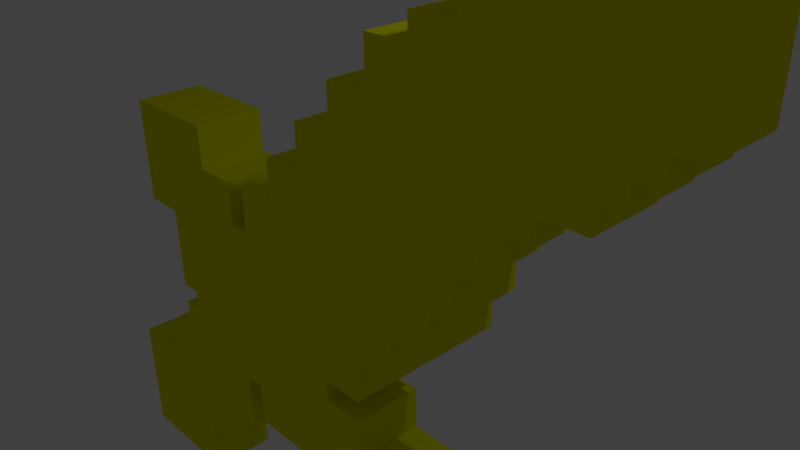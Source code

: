 # Source: sword-test.blend  (saved by Blender 2.72.0; exported with 4.5.12 LTS)
import bpy
from mathutils import Matrix  # noqa: F401  (used for matrix-valued properties, if any)

bpy.ops.wm.read_factory_settings(use_empty=True)
scene = bpy.context.scene
scene.name = 'Scene'

# ---- collections
col_collection_1 = bpy.data.collections.new('Collection 1'); scene.collection.children.link(col_collection_1)

# ---- materials (node trees are filled in below, after node groups)
mat_material_001 = bpy.data.materials.new('Material.001')
mat_material_001.alpha_threshold = 0.0
mat_material_001.use_transparent_shadow = False
mat_material_001.diffuse_color = (0.7814, 0.8, 0.0, 1.0)
mat_material_001.roughness = 0.5

# ---- material node trees

# ---- world
world_world = bpy.data.worlds.new('World'); scene.world = world_world
world_world.color = (0.05088, 0.05088, 0.05088)
world_world.use_sun_shadow = False
world_world.sun_shadow_jitter_overblur = 0.0
world_world.cycles.sampling_method = 'MANUAL'
world_world.cycles.sample_map_resolution = 256

# ---- cameras
cam_camera = bpy.data.cameras.new('Camera')
cam_camera.clip_end = 100.0
cam_camera.lens = 35.0
cam_camera.sensor_width = 32.0
cam_camera.sensor_height = 18.0
cam_camera.ortho_scale = 7.314
cam_camera.dof.focus_distance = 0.0
cam_camera.dof.aperture_fstop = 128.0

# ---- lights
light_lamp = bpy.data.lights.new('Lamp', 'POINT')
light_lamp.transmission_factor = 0.0
light_lamp.cutoff_distance = 30.0
light_lamp.energy = 100.0
light_lamp.shadow_buffer_clip_start = 1.001
light_lamp.shadow_soft_size = 0.1
light_lamp.shadow_maximum_resolution = 0.006
light_lamp.use_absolute_resolution = True
light_lamp.cycles.use_multiple_importance_sampling = False

# ---- meshes
me_grid_007 = bpy.data.meshes.new('Grid.007')
me_grid_007.from_pydata([(-4.809, -4.809, 0.0), (-4.499, -4.809, 0.0), (-4.188, -4.809, 0.0), (-3.878, -4.809, 0.0), (-3.568, -4.809, 0.0), (-3.258, -4.809, 0.0), (-2.947, -4.809, 0.0), (-4.809, -4.499, 0.0), (-2.947, -4.499, 0.0), (-4.809, -4.188, 0.0), (-2.947, -4.188, 0.0), (-4.809, -3.878, 0.0), (-2.947, -3.878, 0.0), (-2.637, -3.878, 0.0), (-2.327, -3.878, 0.0), (-4.809, -3.568, 0.0), (-2.327, -3.568, 0.0), (-2.017, -3.568, 0.0), (-0.1551, -3.568, 0.0), (0.1551, -3.568, 0.0), (0.4654, -3.568, 0.0), (0.7756, -3.568, 0.0), (1.086, -3.568, 0.0), (1.396, -3.568, 0.0), (-4.809, -3.258, 0.0), (-2.017, -3.258, 0.0), (-1.706, -3.258, 0.0), (-0.1551, -3.258, 0.0), (1.396, -3.258, 0.0), (-4.809, -2.947, 0.0), (-4.499, -2.947, 0.0), (-4.188, -2.947, 0.0), (-3.878, -2.947, 0.0), (-1.706, -2.947, 0.0), (-1.396, -2.947, 0.0), (-1.086, -2.947, 0.0), (-0.7756, -2.947, 0.0), (-0.4654, -2.947, 0.0), (-0.1551, -2.947, 0.0), (1.396, -2.947, 0.0), (-3.878, -2.637, 0.0), (-1.706, -2.637, 0.0), (-1.396, -2.637, 0.0), (1.396, -2.637, 0.0), (-3.878, -2.327, 0.0), (-3.568, -2.327, 0.0), (-3.258, -2.327, 0.0), (-1.706, -2.327, 0.0), (-1.396, -2.327, 0.0), (0.7756, -2.327, 0.0), (1.086, -2.327, 0.0), (1.396, -2.327, 0.0), (-3.258, -2.017, 0.0), (0.7756, -2.017, 0.0), (-3.258, -1.706, 0.0), (-2.947, -1.706, 0.0), (0.1551, -1.706, 0.0), (0.4654, -1.706, 0.0), (0.7756, -1.706, 0.0), (-3.258, -1.396, 0.0), (-2.947, -1.396, 0.0), (0.1551, -1.396, 0.0), (0.4654, -1.396, 0.0), (0.7756, -1.396, 0.0), (-3.258, -1.086, 0.0), (0.7756, -1.086, 0.0), (-3.258, -0.7756, 0.0), (0.7756, -0.7756, 0.0), (1.086, -0.7756, 0.0), (1.396, -0.7756, 0.0), (-3.258, -0.4654, 0.0), (1.396, -0.4654, 0.0), (-3.878, -0.1551, 0.0), (-3.568, -0.1551, 0.0), (-3.258, -0.1551, 0.0), (1.396, -0.1551, 0.0), (1.706, -0.1551, 0.0), (2.017, -0.1551, 0.0), (-3.878, 0.1551, 0.0), (-1.706, 0.1551, 0.0), (-1.396, 0.1551, 0.0), (2.017, 0.1551, 0.0), (-3.878, 0.4654, 0.0), (-1.706, 0.4654, 0.0), (-1.396, 0.4654, 0.0), (2.017, 0.4654, 0.0), (2.327, 0.4654, 0.0), (-3.878, 0.7756, 0.0), (-2.327, 0.7756, 0.0), (-2.017, 0.7756, 0.0), (-1.706, 0.7756, 0.0), (-1.396, 0.7756, 0.0), (-1.086, 0.7756, 0.0), (-0.7756, 0.7756, 0.0), (2.327, 0.7756, 0.0), (-3.878, 1.086, 0.0), (-2.327, 1.086, 0.0), (-0.7756, 1.086, 0.0), (2.327, 1.086, 0.0), (2.637, 1.086, 0.0), (-3.878, 1.396, 0.0), (-3.568, 1.396, 0.0), (-3.258, 1.396, 0.0), (-2.947, 1.396, 0.0), (-2.637, 1.396, 0.0), (-2.327, 1.396, 0.0), (-0.7756, 1.396, 0.0), (-0.4654, 1.396, 0.0), (-0.1551, 1.396, 0.0), (2.637, 1.396, 0.0), (2.947, 1.396, 0.0), (-0.1551, 1.706, 0.0), (2.947, 1.706, 0.0), (3.258, 1.706, 0.0), (-0.1551, 2.017, 0.0), (0.1551, 2.017, 0.0), (0.4654, 2.017, 0.0), (3.258, 2.017, 0.0), (3.568, 2.017, 0.0), (3.878, 2.017, 0.0), (0.4654, 2.327, 0.0), (3.878, 2.327, 0.0), (4.188, 2.327, 0.0), (0.4654, 2.637, 0.0), (0.7756, 2.637, 0.0), (1.086, 2.637, 0.0), (4.188, 2.637, 0.0), (4.499, 2.637, 0.0), (1.086, 2.947, 0.0), (4.499, 2.947, 0.0), (4.809, 2.947, 0.0), (1.086, 3.258, 0.0), (1.396, 3.258, 0.0), (1.706, 3.258, 0.0), (4.809, 3.258, 0.0), (1.706, 3.568, 0.0), (2.017, 3.568, 0.0), (2.327, 3.568, 0.0), (4.809, 3.568, 0.0), (2.327, 3.878, 0.0), (4.809, 3.878, 0.0), (2.327, 4.188, 0.0), (2.637, 4.188, 0.0), (4.809, 4.188, 0.0), (2.637, 4.499, 0.0), (2.947, 4.499, 0.0), (4.809, 4.499, 0.0), (2.947, 4.809, 0.0), (3.258, 4.809, 0.0), (3.568, 4.809, 0.0), (3.878, 4.809, 0.0), (4.188, 4.809, 0.0), (4.499, 4.809, 0.0), (4.809, 4.809, 0.0), (-4.809, -4.809, 1.0), (-4.499, -4.809, 1.0), (-4.188, -4.809, 1.0), (-3.878, -4.809, 1.0), (-3.568, -4.809, 1.0), (-3.258, -4.809, 1.0), (-2.947, -4.809, 1.0), (-4.809, -4.499, 1.0), (-2.947, -4.499, 1.0), (-4.809, -4.188, 1.0), (-2.947, -4.188, 1.0), (-4.809, -3.878, 1.0), (-2.947, -3.878, 1.0), (-2.637, -3.878, 1.0), (-2.327, -3.878, 1.0), (-4.809, -3.568, 1.0), (-2.327, -3.568, 1.0), (-2.017, -3.568, 1.0), (-0.1551, -3.568, 1.0), (0.1551, -3.568, 1.0), (0.4654, -3.568, 1.0), (0.7756, -3.568, 1.0), (1.086, -3.568, 1.0), (1.396, -3.568, 1.0), (-4.809, -3.258, 1.0), (-2.017, -3.258, 1.0), (-1.706, -3.258, 1.0), (-0.1551, -3.258, 1.0), (1.396, -3.258, 1.0), (-4.809, -2.947, 1.0), (-4.499, -2.947, 1.0), (-4.188, -2.947, 1.0), (-3.878, -2.947, 1.0), (-1.706, -2.947, 1.0), (-1.396, -2.947, 1.0), (-1.086, -2.947, 1.0), (-0.7756, -2.947, 1.0), (-0.4654, -2.947, 1.0), (-0.1551, -2.947, 1.0), (1.396, -2.947, 1.0), (-3.878, -2.637, 1.0), (-1.706, -2.637, 1.0), (-1.396, -2.637, 1.0), (1.396, -2.637, 1.0), (-3.878, -2.327, 1.0), (-3.568, -2.327, 1.0), (-3.258, -2.327, 1.0), (-1.706, -2.327, 1.0), (-1.396, -2.327, 1.0), (0.7756, -2.327, 1.0), (1.086, -2.327, 1.0), (1.396, -2.327, 1.0), (-3.258, -2.017, 1.0), (0.7756, -2.017, 1.0), (-3.258, -1.706, 1.0), (-2.947, -1.706, 1.0), (0.1551, -1.706, 1.0), (0.4654, -1.706, 1.0), (0.7756, -1.706, 1.0), (-3.258, -1.396, 1.0), (-2.947, -1.396, 1.0), (0.1551, -1.396, 1.0), (0.4654, -1.396, 1.0), (0.7756, -1.396, 1.0), (-3.258, -1.086, 1.0), (0.7756, -1.086, 1.0), (-3.258, -0.7756, 1.0), (0.7756, -0.7756, 1.0), (1.086, -0.7756, 1.0), (1.396, -0.7756, 1.0), (-3.258, -0.4654, 1.0), (1.396, -0.4654, 1.0), (-3.878, -0.1551, 1.0), (-3.568, -0.1551, 1.0), (-3.258, -0.1551, 1.0), (1.396, -0.1551, 1.0), (1.706, -0.1551, 1.0), (2.017, -0.1551, 1.0), (-3.878, 0.1551, 1.0), (-1.706, 0.1551, 1.0), (-1.396, 0.1551, 1.0), (2.017, 0.1551, 1.0), (-3.878, 0.4654, 1.0), (-1.706, 0.4654, 1.0), (-1.396, 0.4654, 1.0), (2.017, 0.4654, 1.0), (2.327, 0.4654, 1.0), (-3.878, 0.7756, 1.0), (-2.327, 0.7756, 1.0), (-2.017, 0.7756, 1.0), (-1.706, 0.7756, 1.0), (-1.396, 0.7756, 1.0), (-1.086, 0.7756, 1.0), (-0.7756, 0.7756, 1.0), (2.327, 0.7756, 1.0), (-3.878, 1.086, 1.0), (-2.327, 1.086, 1.0), (-0.7756, 1.086, 1.0), (2.327, 1.086, 1.0), (2.637, 1.086, 1.0), (-3.878, 1.396, 1.0), (-3.568, 1.396, 1.0), (-3.258, 1.396, 1.0), (-2.947, 1.396, 1.0), (-2.637, 1.396, 1.0), (-2.327, 1.396, 1.0), (-0.7756, 1.396, 1.0), (-0.4654, 1.396, 1.0), (-0.1551, 1.396, 1.0), (2.637, 1.396, 1.0), (2.947, 1.396, 1.0), (-0.1551, 1.706, 1.0), (2.947, 1.706, 1.0), (3.258, 1.706, 1.0), (-0.1551, 2.017, 1.0), (0.1551, 2.017, 1.0), (0.4654, 2.017, 1.0), (3.258, 2.017, 1.0), (3.568, 2.017, 1.0), (3.878, 2.017, 1.0), (0.4654, 2.327, 1.0), (3.878, 2.327, 1.0), (4.188, 2.327, 1.0), (0.4654, 2.637, 1.0), (0.7756, 2.637, 1.0), (1.086, 2.637, 1.0), (4.188, 2.637, 1.0), (4.499, 2.637, 1.0), (1.086, 2.947, 1.0), (4.499, 2.947, 1.0), (4.809, 2.947, 1.0), (1.086, 3.258, 1.0), (1.396, 3.258, 1.0), (1.706, 3.258, 1.0), (4.809, 3.258, 1.0), (1.706, 3.568, 1.0), (2.017, 3.568, 1.0), (2.327, 3.568, 1.0), (4.809, 3.568, 1.0), (2.327, 3.878, 1.0), (4.809, 3.878, 1.0), (2.327, 4.188, 1.0), (2.637, 4.188, 1.0), (4.809, 4.188, 1.0), (2.637, 4.499, 1.0), (2.947, 4.499, 1.0), (4.809, 4.499, 1.0), (2.947, 4.809, 1.0), (3.258, 4.809, 1.0), (3.568, 4.809, 1.0), (3.878, 4.809, 1.0), (4.188, 4.809, 1.0), (4.499, 4.809, 1.0), (4.809, 4.809, 1.0)], [], [(129, 130, 284, 283), (143, 146, 300, 297), (75, 76, 230, 229), (50, 49, 203, 204), (22, 23, 177, 176), (90, 89, 243, 244), (144, 142, 296, 298), (111, 108, 262, 265), (79, 83, 237, 233), (57, 56, 210, 211), (35, 36, 190, 189), (153, 152, 306, 307), (122, 126, 280, 276), (5, 6, 160, 159), (64, 59, 213, 218), (33, 41, 195, 187), (131, 128, 282, 285), (66, 64, 218, 220), (10, 12, 166, 164), (136, 135, 289, 290), (76, 77, 231, 230), (67, 68, 222, 221), (43, 51, 205, 197), (40, 32, 186, 194), (24, 15, 169, 178), (8, 10, 164, 162), (96, 105, 259, 250), (91, 84, 238, 245), (49, 53, 207, 203), (119, 121, 275, 273), (53, 58, 212, 207), (36, 37, 191, 190), (6, 8, 162, 160), (147, 145, 299, 301), (68, 69, 223, 222), (51, 50, 204, 205), (1, 2, 156, 155), (145, 144, 298, 299), (84, 80, 234, 238), (58, 57, 211, 212), (38, 27, 181, 192), (126, 127, 281, 280), (94, 98, 252, 248), (42, 34, 188, 196), (132, 131, 285, 286), (12, 13, 167, 166), (137, 136, 290, 291), (70, 66, 220, 224), (52, 46, 200, 206), (113, 117, 271, 267), (106, 97, 251, 260), (92, 91, 245, 246), (54, 52, 206, 208), (23, 28, 182, 177), (11, 9, 163, 165), (121, 122, 276, 275), (60, 55, 209, 214), (37, 38, 192, 191), (128, 125, 279, 282), (9, 7, 161, 163), (13, 14, 168, 167), (148, 147, 301, 302), (123, 120, 274, 277), (59, 60, 214, 213), (134, 138, 292, 288), (98, 99, 253, 252), (80, 79, 233, 234), (17, 25, 179, 171), (133, 132, 286, 287), (15, 11, 165, 169), (2, 3, 157, 156), (117, 118, 272, 271), (107, 106, 260, 261), (93, 92, 246, 247), (69, 71, 225, 223), (55, 54, 208, 209), (29, 24, 178, 183), (149, 148, 302, 303), (110, 112, 266, 264), (118, 119, 273, 272), (39, 43, 197, 193), (124, 123, 277, 278), (14, 16, 170, 168), (139, 137, 291, 293), (25, 26, 180, 179), (120, 116, 270, 274), (72, 73, 227, 226), (30, 29, 183, 184), (108, 107, 261, 262), (27, 18, 172, 181), (41, 47, 201, 195), (150, 149, 303, 304), (112, 113, 267, 266), (3, 4, 158, 157), (138, 140, 294, 292), (44, 40, 194, 198), (74, 70, 224, 228), (125, 124, 278, 279), (88, 96, 250, 242), (16, 17, 171, 170), (114, 111, 265, 268), (73, 74, 228, 227), (31, 30, 184, 185), (18, 19, 173, 172), (48, 42, 196, 202), (151, 150, 304, 305), (81, 85, 239, 235), (56, 61, 215, 210), (141, 139, 293, 295), (45, 44, 198, 199), (130, 134, 288, 284), (19, 20, 174, 173), (97, 93, 247, 251), (99, 109, 263, 253), (86, 94, 248, 240), (47, 48, 202, 201), (26, 33, 187, 180), (115, 114, 268, 269), (4, 5, 159, 158), (127, 129, 283, 281), (32, 31, 185, 186), (20, 21, 175, 174), (7, 0, 154, 161), (71, 75, 229, 225), (89, 88, 242, 243), (140, 143, 297, 294), (152, 151, 305, 306), (61, 62, 216, 215), (85, 86, 240, 239), (142, 141, 295, 296), (77, 81, 235, 231), (63, 65, 219, 217), (46, 45, 199, 200), (135, 133, 287, 289), (0, 1, 155, 154), (65, 67, 221, 219), (28, 39, 193, 182), (21, 22, 176, 175), (83, 90, 244, 237), (109, 110, 264, 263), (34, 35, 189, 188), (146, 153, 307, 300), (116, 115, 269, 270), (62, 63, 217, 216), (154, 155, 156, 157, 158, 159, 160, 162, 164, 166, 167, 168, 170, 171, 179, 180, 187, 195, 201, 202, 196, 188, 189, 190, 191, 192, 181, 172, 173, 174, 175, 176, 177, 182, 193, 197, 205, 204, 203, 207, 212, 211, 210, 215, 216, 217, 219, 221, 222, 223, 225, 229, 230, 231, 235, 239, 240, 248, 252, 253, 263, 264, 266, 267, 271, 272, 273, 275, 276, 280, 281, 283, 284, 288, 292, 294, 297, 300, 307, 306, 305, 304, 303, 302, 301, 299, 298, 296, 295, 293, 291, 290, 289, 287, 286, 285, 282, 279, 278, 277, 274, 270, 269, 268, 265, 262, 261, 260, 251, 247, 246, 245, 238, 234, 233, 237, 244, 243, 242, 250, 259, 258, 257, 256, 255, 254, 249, 241, 236, 232, 226, 227, 228, 224, 220, 218, 213, 214, 209, 208, 206, 200, 199, 198, 194, 186, 185, 184, 183, 178, 169, 165, 163, 161), (0, 7, 9, 11, 15, 24, 29, 30, 31, 32, 40, 44, 45, 46, 52, 54, 55, 60, 59, 64, 66, 70, 74, 73, 72, 78, 82, 87, 95, 100, 101, 102, 103, 104, 105, 96, 88, 89, 90, 83, 79, 80, 84, 91, 92, 93, 97, 106, 107, 108, 111, 114, 115, 116, 120, 123, 124, 125, 128, 131, 132, 133, 135, 136, 137, 139, 141, 142, 144, 145, 147, 148, 149, 150, 151, 152, 153, 146, 143, 140, 138, 134, 130, 129, 127, 126, 122, 121, 119, 118, 117, 113, 112, 110, 109, 99, 98, 94, 86, 85, 81, 77, 76, 75, 71, 69, 68, 67, 65, 63, 62, 61, 56, 57, 58, 53, 49, 50, 51, 43, 39, 28, 23, 22, 21, 20, 19, 18, 27, 38, 37, 36, 35, 34, 42, 48, 47, 41, 33, 26, 25, 17, 16, 14, 13, 12, 10, 8, 6, 5, 4, 3, 2, 1), (104, 103, 102, 101, 100, 254, 255, 256, 257, 258, 259, 105), (82, 78, 72, 226, 232, 236, 241, 249, 254, 100, 95, 87)])
me_grid_007.materials.append(mat_material_001)
me_grid_007.use_remesh_preserve_volume = False
me_grid_007.use_remesh_preserve_attributes = False
me_grid_007.use_mirror_vertex_groups = False
me_grid_007.update()

# ---- objects
ob_grid = bpy.data.objects.new('Grid', me_grid_007)
ob_lamp = bpy.data.objects.new('Lamp', light_lamp)
ob_camera = bpy.data.objects.new('Camera', cam_camera)

# ---- transforms, parenting, visibility, modifiers, constraints
ob_grid.location = (0.0, 0.0, 0.0)
ob_grid.rotation_euler = (1.571, -0.0, 0.0)
ob_grid.lineart.crease_threshold = 0.0
ob_lamp.location = (4.076, 1.005, 5.904)
ob_lamp.rotation_euler = (0.6503, 0.05522, 1.866)
ob_lamp.lock_rotations_4d = False
ob_lamp.empty_display_type = 'ARROWS'
ob_lamp.color = (0.0, 0.0, 0.0, 0.0)
ob_lamp.lineart.crease_threshold = 0.0
ob_camera.location = (7.481, -6.508, 5.344)
ob_camera.rotation_euler = (1.109, 0.01082, 0.8149)
ob_camera.lock_rotations_4d = False
ob_camera.empty_display_type = 'ARROWS'
ob_camera.color = (0.0, 0.0, 0.0, 0.0)
ob_camera.display_type = 'WIRE'
ob_camera.lineart.crease_threshold = 0.0

# ---- collection membership
col_collection_1.objects.link(ob_grid)
col_collection_1.objects.link(ob_lamp)
col_collection_1.objects.link(ob_camera)

# ---- scene / render settings (as saved in the file)
scene.camera = ob_camera
scene.frame_start = 1; scene.frame_end = 250; scene.frame_set(23)
scene.render.engine = 'BLENDER_EEVEE_NEXT'
scene.render.resolution_percentage = 50
scene.render.dither_intensity = 0.0
scene.cycles.use_denoising = False
scene.cycles.samples = 10
scene.cycles.sampling_pattern = 'TABULATED_SOBOL'
scene.cycles.light_sampling_threshold = 0.0
scene.cycles.use_adaptive_sampling = False
scene.cycles.use_light_tree = False
scene.cycles.blur_glossy = 0.0
scene.cycles.pixel_filter_type = 'GAUSSIAN'
scene.cycles.sample_clamp_indirect = 0.0
scene.view_settings.view_transform = 'Standard'
bpy.context.view_layer.update()
